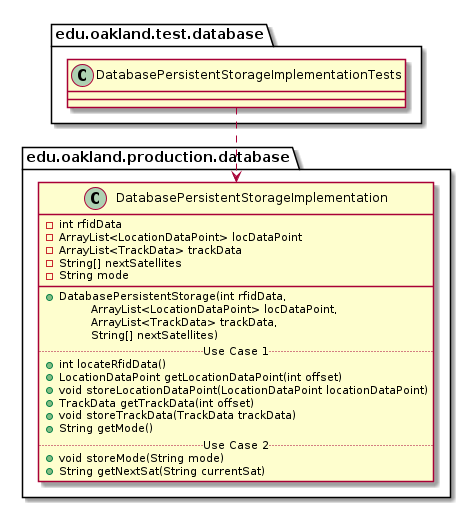

The diagram above was rendered by PlantUML. Its source (embedded in the PNG):
@startuml DatabasePersistentStorageImplementationTests_DirectDependencies


package edu.oakland.test.database {
    class DatabasePersistentStorageImplementationTests {

    }
}



package edu.oakland.production.database {
    class DatabasePersistentStorageImplementation {
        - int rfidData
        - ArrayList<LocationDataPoint> locDataPoint
        - ArrayList<TrackData> trackData
        - String[] nextSatellites
        - String mode
        __
        + DatabasePersistentStorage(int rfidData, 
        \tArrayList<LocationDataPoint> locDataPoint, 
        \tArrayList<TrackData> trackData, 
        \tString[] nextSatellites)
        .. Use Case 1 ..
        + int locateRfidData()
        + LocationDataPoint getLocationDataPoint(int offset)
        + void storeLocationDataPoint(LocationDataPoint locationDataPoint)
        + TrackData getTrackData(int offset)
        + void storeTrackData(TrackData trackData)
        + String getMode()
        .. Use Case 2 ..
        + void storeMode(String mode)
        + String getNextSat(String currentSat)
    }
}

DatabasePersistentStorageImplementationTests ..> DatabasePersistentStorageImplementation



@enduml